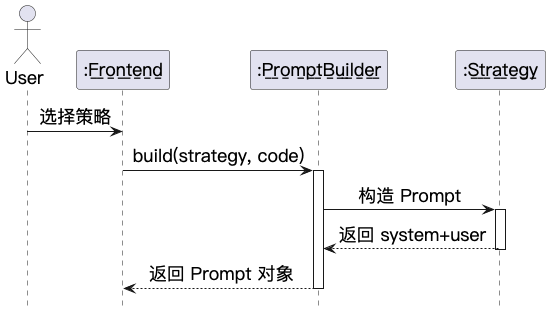

The diagram above was rendered by PlantUML. Its source (embedded in the PNG):
@startuml

skinparam backgroundColor #FFFFFF
hide footbox
skinparam lifelineStyle solid
skinparam shadowing false
skinparam defaultFontName "PingFang SC"
skinparam defaultFontSize 18
skinparam actorFontSize 18
skinparam participantFontSize 18
skinparam databaseFontSize 18
skinparam sequenceMessageAlign center

actor "User" as USER
participant ":F̲r̲o̲n̲t̲e̲n̲d̲" as FE
participant ":P̲r̲o̲m̲p̲t̲B̲u̲i̲l̲d̲e̲r̲" as PB
participant ":S̲t̲r̲a̲t̲e̲g̲y̲" as STR

USER -> FE: 选择策略
FE -> PB: build(strategy, code)
activate PB
PB -> STR: 构造 Prompt
activate STR
STR --> PB: 返回 system+user
deactivate STR
PB --> FE: 返回 Prompt 对象
deactivate PB
@enduml